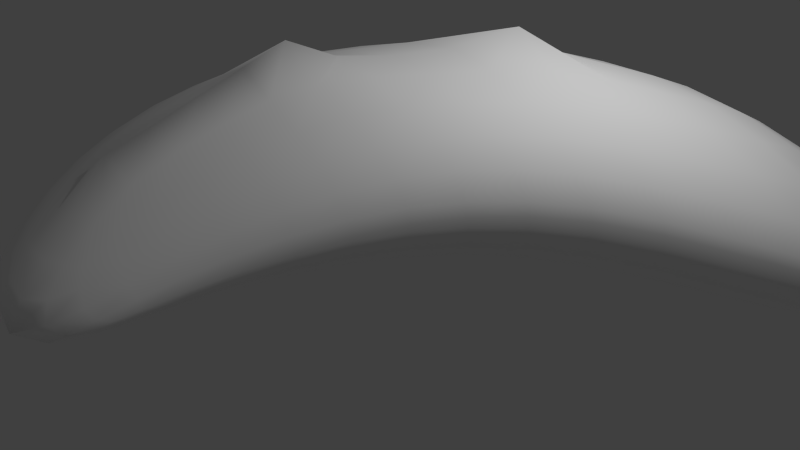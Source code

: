 # Source: rightwing.blend  (saved by Blender 2.72.0; exported with 4.5.12 LTS)
import bpy
from mathutils import Matrix  # noqa: F401  (used for matrix-valued properties, if any)

bpy.ops.wm.read_factory_settings(use_empty=True)
scene = bpy.context.scene
scene.name = 'Scene'

# ---- collections
col_collection_1 = bpy.data.collections.new('Collection 1'); scene.collection.children.link(col_collection_1)

# ---- materials (node trees are filled in below, after node groups)
mat_material_000 = bpy.data.materials.new('Material.000')
mat_material_000.alpha_threshold = 0.0
mat_material_000.use_transparent_shadow = False
mat_material_000.diffuse_color = (1.0, 1.0, 1.0, 1.0)
mat_material_000.roughness = 0.5
mat_material_000.specular_intensity = 0.0

# ---- material node trees

# ---- world
world_world = bpy.data.worlds.new('World'); scene.world = world_world
world_world.color = (0.05088, 0.05088, 0.05088)
world_world.use_sun_shadow = False
world_world.sun_shadow_jitter_overblur = 0.0
world_world.cycles.sampling_method = 'MANUAL'
world_world.cycles.sample_map_resolution = 256

# ---- cameras
cam_camera = bpy.data.cameras.new('Camera')
cam_camera.clip_end = 100.0
cam_camera.lens = 35.0
cam_camera.sensor_width = 32.0
cam_camera.sensor_height = 18.0
cam_camera.ortho_scale = 7.314
cam_camera.dof.focus_distance = 0.0
cam_camera.dof.aperture_fstop = 128.0
cam_camera_002 = bpy.data.cameras.new('Camera.002')
cam_camera_002.clip_end = 100.0
cam_camera_002.lens = 35.0
cam_camera_002.sensor_width = 32.0
cam_camera_002.sensor_height = 18.0
cam_camera_002.ortho_scale = 7.314
cam_camera_002.dof.focus_distance = 0.0
cam_camera_002.dof.aperture_fstop = 128.0

# ---- lights
light_lamp = bpy.data.lights.new('Lamp', 'POINT')
light_lamp.transmission_factor = 0.0
light_lamp.cutoff_distance = 30.0
light_lamp.energy = 100.0
light_lamp.shadow_buffer_clip_start = 1.001
light_lamp.shadow_soft_size = 0.1
light_lamp.shadow_maximum_resolution = 0.006
light_lamp.use_absolute_resolution = True
light_lamp.cycles.use_multiple_importance_sampling = False
light_lamp_001 = bpy.data.lights.new('Lamp.001', 'POINT')
light_lamp_001.transmission_factor = 0.0
light_lamp_001.cutoff_distance = 30.0
light_lamp_001.energy = 100.0
light_lamp_001.shadow_buffer_clip_start = 1.001
light_lamp_001.shadow_soft_size = 0.1
light_lamp_001.shadow_maximum_resolution = 0.006
light_lamp_001.use_absolute_resolution = True
light_lamp_001.cycles.use_multiple_importance_sampling = False
light_lamp_002 = bpy.data.lights.new('Lamp.002', 'POINT')
light_lamp_002.transmission_factor = 0.0
light_lamp_002.cutoff_distance = 30.0
light_lamp_002.energy = 100.0
light_lamp_002.shadow_buffer_clip_start = 1.001
light_lamp_002.shadow_soft_size = 0.1
light_lamp_002.shadow_maximum_resolution = 0.006
light_lamp_002.use_absolute_resolution = True
light_lamp_002.cycles.use_multiple_importance_sampling = False
light_lamp_003 = bpy.data.lights.new('Lamp.003', 'POINT')
light_lamp_003.transmission_factor = 0.0
light_lamp_003.cutoff_distance = 30.0
light_lamp_003.energy = 100.0
light_lamp_003.shadow_buffer_clip_start = 1.001
light_lamp_003.shadow_soft_size = 0.1
light_lamp_003.shadow_maximum_resolution = 0.006
light_lamp_003.use_absolute_resolution = True
light_lamp_003.cycles.use_multiple_importance_sampling = False

# ---- meshes
me_mesh_000 = bpy.data.meshes.new('Mesh.000')
me_mesh_000.from_pydata([(-7.201, 0.6865, -0.5101), (-6.132, 0.843, 1.921), (0.6615, -0.2525, -0.2228), (-3.631, 0.5016, 2.036), (-1.295, -0.0522, 1.558), (-2.063, -0.1981, 0.4546), (-4.48, 0.5773, 0.2716), (-6.775, 3.722, -0.4966), (-5.945, 2.183, 1.913), (-3.501, 1.434, 2.183), (-1.212, 0.5396, 1.646), (-1.821, 1.618, 0.7498), (-4.14, 3.004, 0.6379), (-6.13, 1.809, -2.914), (-1.961, 0.4972, -0.5383), (-4.21, 1.36, -1.54), (-1.885, 1.043, -0.4202), (-4.039, 2.588, -1.274), (-5.933, 3.217, -2.61), (-9.802, 1.341, -2.31), (-10.22, 0.7821, 0.1363), (-8.247, 1.927, -5.72), (-8.868, 4.135, -1.784), (-9.535, 2.59, 0.3084), (-8.063, 3.247, -5.435), (-9.965, 2.903, -2.106)], [(0, 7)], [(3, 1, 0, 6), (4, 3, 6, 5), (9, 12, 7, 8), (10, 11, 12, 9), (12, 11, 16, 17), (3, 4, 10, 9), (14, 15, 17, 16), (15, 13, 18, 17), (7, 12, 17, 18), (5, 6, 15, 14), (6, 0, 13, 15), (3, 9, 8, 1), (7, 18, 24, 22), (13, 0, 19, 21), (0, 1, 20, 19), (5, 11, 12, 6), (2, 4, 5), (2, 11, 10), (4, 2, 10), (2, 14, 16), (11, 2, 16), (2, 5, 14), (1, 8, 23, 20), (8, 7, 22, 23), (18, 13, 21, 24), (22, 24, 25), (22, 25, 20, 23), (19, 20, 25), (19, 25, 24, 21)])
me_mesh_000.polygons.foreach_set('use_smooth', [True] * 29)
_uv = me_mesh_000.uv_layers.new(name='UVMap')
_uv.uv.foreach_set('vector', [0.374, 0.08511, 0.2902, 0.09202, 0.2164, 0.09927, 0.3335, 0.07266, 0.5183, 0.08604, 0.374, 0.08511, 0.3335, 0.07266, 0.4763, 0.05181, 0.3642, 0.06707, 0.3205, 0.08199, 0.2391, 0.0804, 0.2901, 0.06873, 0.5, 0.04907, 0.4311, 0.08199, 0.3205, 0.08199, 0.3642, 0.06707, 0.3205, 0.08199, 0.4311, 0.08199, 0.4564, 0.07888, 0.3056, 0.08165, 0.374, 0.08511, 0.5183, 0.08604, 0.5, 0.04907, 0.3642, 0.06707, 0.4615, 0.02916, 0.308, 0.0655, 0.3056, 0.08165, 0.4564, 0.07888, 0.308, 0.0655, 0.2324, 0.07792, 0.2381, 0.08282, 0.3056, 0.08165, 0.2391, 0.0804, 0.3205, 0.08199, 0.3056, 0.08165, 0.2381, 0.08282, 0.4763, 0.05181, 0.3335, 0.07266, 0.308, 0.0655, 0.4615, 0.02916, 0.3335, 0.07266, 0.2164, 0.09927, 0.2324, 0.07792, 0.308, 0.0655, 0.374, 0.08511, 0.3642, 0.06707, 0.2901, 0.06873, 0.2902, 0.09202, 0.2391, 0.0804, 0.2381, 0.08282, 0.2105, 0.07941, 0.2008, 0.08582, 0.2324, 0.07792, 0.2164, 0.09927, 0.1617, 0.07851, 0.2062, 0.06745, 0.2164, 0.09927, 0.2902, 0.09202, 0.03482, 0.105, 0.1617, 0.07851, 0.03482, 0.1788, 0.03509, 0.1312, 0.09916, 0.1051, 0.09916, 0.1685, 0.9652, 0.006481, 0.5183, 0.08604, 0.4763, 0.05181, 0.9652, 0.006481, 0.4311, 0.08199, 0.5, 0.04907, 0.5183, 0.08604, 0.9652, 0.006481, 0.5, 0.04907, 0.9652, 0.006481, 0.4615, 0.02916, 0.4564, 0.07888, 0.4311, 0.08199, 0.9652, 0.006481, 0.4564, 0.07888, 0.9652, 0.006481, 0.4763, 0.05181, 0.4615, 0.02916, 0.2902, 0.09202, 0.2901, 0.06873, 0.1451, 0.08212, 0.03482, 0.105, 0.2901, 0.06873, 0.2391, 0.0804, 0.2008, 0.08582, 0.1451, 0.08212, 0.2381, 0.08282, 0.2324, 0.07792, 0.2062, 0.06745, 0.2105, 0.07941, 0.2008, 0.08582, 0.2105, 0.07941, 0.1542, 0.0863, 0.2008, 0.08582, 0.1542, 0.0863, 0.03482, 0.105, 0.1451, 0.08212, 0.1617, 0.07851, 0.03482, 0.105, 0.1542, 0.0863, 0.1364, 0.07746, 0.1783, 0.08674, 0.2105, 0.07941, 0.2062, 0.06745])
me_mesh_000.materials.append(mat_material_000)
me_mesh_000.use_remesh_preserve_volume = False
me_mesh_000.use_remesh_preserve_attributes = False
me_mesh_000.use_mirror_vertex_groups = False
me_mesh_000.update()

# ---- objects
ob_lamp = bpy.data.objects.new('Lamp', light_lamp)
ob_camera = bpy.data.objects.new('Camera', cam_camera)
ob_lamp_001 = bpy.data.objects.new('Lamp.001', light_lamp_001)
ob_camera_001 = bpy.data.objects.new('Camera.001', cam_camera_002)
ob_lamp_002 = bpy.data.objects.new('Lamp.002', light_lamp_002)
ob_lamp_003 = bpy.data.objects.new('Lamp.003', light_lamp_003)
ob_beziercurve_001 = bpy.data.objects.new('BezierCurve.001', me_mesh_000)

# ---- transforms, parenting, visibility, modifiers, constraints
ob_lamp.location = (3.775, 0.7353, 6.649)
ob_lamp.rotation_euler = (0.6503, 0.05522, 1.866)
ob_lamp.scale = (1.044, 1.279, 1.159)
ob_lamp.lock_rotations_4d = False
ob_lamp.empty_display_type = 'ARROWS'
ob_lamp.color = (0.0, 0.0, 0.0, 0.0)
ob_lamp.lineart.crease_threshold = 0.0
ob_camera.location = (8.676, -6.778, 6.089)
ob_camera.rotation_euler = (1.109, 0.01082, 0.8149)
ob_camera.scale = (1.226, 1.053, 1.208)
ob_camera.lock_rotations_4d = False
ob_camera.empty_display_type = 'ARROWS'
ob_camera.color = (0.0, 0.0, 0.0, 0.0)
ob_camera.display_type = 'WIRE'
ob_camera.lineart.crease_threshold = 0.0
ob_lamp_001.location = (3.775, 3.093, 6.649)
ob_lamp_001.rotation_euler = (0.6503, 0.05522, 1.866)
ob_lamp_001.scale = (1.044, 1.279, 1.159)
ob_lamp_001.lock_rotations_4d = False
ob_lamp_001.empty_display_type = 'ARROWS'
ob_lamp_001.color = (0.0, 0.0, 0.0, 0.0)
ob_lamp_001.lineart.crease_threshold = 0.0
ob_camera_001.location = (8.676, -6.778, 6.089)
ob_camera_001.rotation_euler = (1.109, 0.01082, 0.8149)
ob_camera_001.scale = (1.226, 1.053, 1.208)
ob_camera_001.lock_rotations_4d = False
ob_camera_001.empty_display_type = 'ARROWS'
ob_camera_001.color = (0.0, 0.0, 0.0, 0.0)
ob_camera_001.display_type = 'WIRE'
ob_camera_001.lineart.crease_threshold = 0.0
ob_lamp_002.location = (3.775, 0.7353, 6.649)
ob_lamp_002.rotation_euler = (0.6503, 0.05522, 1.866)
ob_lamp_002.scale = (1.044, 1.279, 1.159)
ob_lamp_002.lock_rotations_4d = False
ob_lamp_002.empty_display_type = 'ARROWS'
ob_lamp_002.color = (0.0, 0.0, 0.0, 0.0)
ob_lamp_002.lineart.crease_threshold = 0.0
ob_lamp_003.location = (3.775, 3.093, 6.649)
ob_lamp_003.rotation_euler = (0.6503, 0.05522, 1.866)
ob_lamp_003.scale = (1.044, 1.279, 1.159)
ob_lamp_003.lock_rotations_4d = False
ob_lamp_003.empty_display_type = 'ARROWS'
ob_lamp_003.color = (0.0, 0.0, 0.0, 0.0)
ob_lamp_003.lineart.crease_threshold = 0.0
ob_beziercurve_001.location = (-0.2145, -4.709, 0.5841)
ob_beziercurve_001.rotation_euler = (-4.946, -0.1348, -1.539)
ob_beziercurve_001.scale = (1.0, 1.023, 1.423)
ob_beziercurve_001.lineart.crease_threshold = 0.0
_m = ob_beziercurve_001.modifiers.new('Subsurf', 'SUBSURF')
_m.uv_smooth = 'PRESERVE_CORNERS'
_m.quality = 2
_m.show_only_control_edges = False

# ---- collection membership
col_collection_1.objects.link(ob_lamp)
col_collection_1.objects.link(ob_camera)
col_collection_1.objects.link(ob_lamp_001)
col_collection_1.objects.link(ob_camera_001)
col_collection_1.objects.link(ob_lamp_002)
col_collection_1.objects.link(ob_lamp_003)
col_collection_1.objects.link(ob_beziercurve_001)

# ---- scene / render settings (as saved in the file)
scene.camera = ob_camera
scene.frame_start = 1; scene.frame_end = 250; scene.frame_set(1)
scene.render.engine = 'BLENDER_EEVEE_NEXT'
scene.render.resolution_percentage = 50
scene.render.dither_intensity = 0.0
scene.cycles.use_denoising = False
scene.cycles.samples = 10
scene.cycles.sampling_pattern = 'TABULATED_SOBOL'
scene.cycles.light_sampling_threshold = 0.0
scene.cycles.use_adaptive_sampling = False
scene.cycles.use_light_tree = False
scene.cycles.blur_glossy = 0.0
scene.cycles.pixel_filter_type = 'GAUSSIAN'
scene.cycles.sample_clamp_indirect = 0.0
scene.view_settings.view_transform = 'Standard'
bpy.context.view_layer.update()
